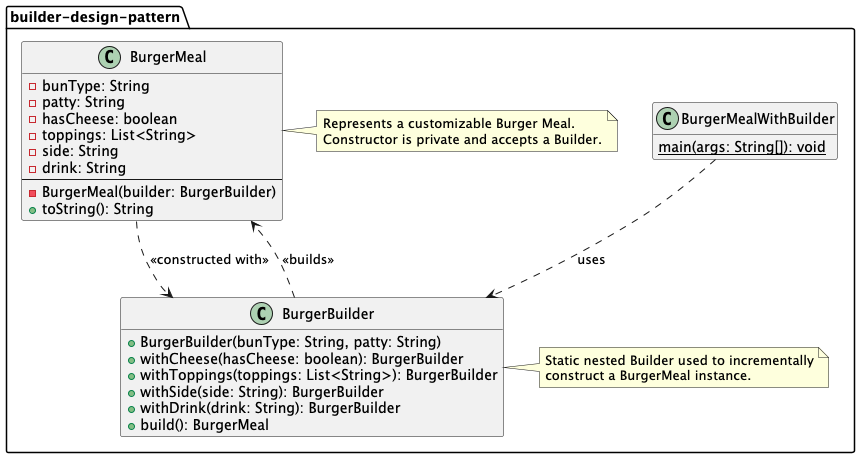

The diagram above was rendered by PlantUML. Its source (embedded in the PNG):
@startuml
hide empty members
skinparam shadowing false

package "builder-design-pattern" {
  class BurgerMeal {
    - bunType: String
    - patty: String
    - hasCheese: boolean
    - toppings: List<String>
    - side: String
    - drink: String
    --
    - BurgerMeal(builder: BurgerBuilder)
    + toString(): String
  }

  class BurgerBuilder {
    + BurgerBuilder(bunType: String, patty: String)
    + withCheese(hasCheese: boolean): BurgerBuilder
    + withToppings(toppings: List<String>): BurgerBuilder
    + withSide(side: String): BurgerBuilder
    + withDrink(drink: String): BurgerBuilder
    + build(): BurgerMeal
  }

  class BurgerMealWithBuilder {
    {static} main(args: String[]): void
  }

  note right of BurgerMeal
    Represents a customizable Burger Meal.
    Constructor is private and accepts a Builder.
  end note

  note right of BurgerBuilder
    Static nested Builder used to incrementally
    construct a BurgerMeal instance.
  end note

  ' Relationships
  BurgerMeal ..> BurgerBuilder : <<constructed with>>
  BurgerBuilder ..> BurgerMeal : <<builds>>
  BurgerMealWithBuilder ..> BurgerBuilder : uses
}

@enduml